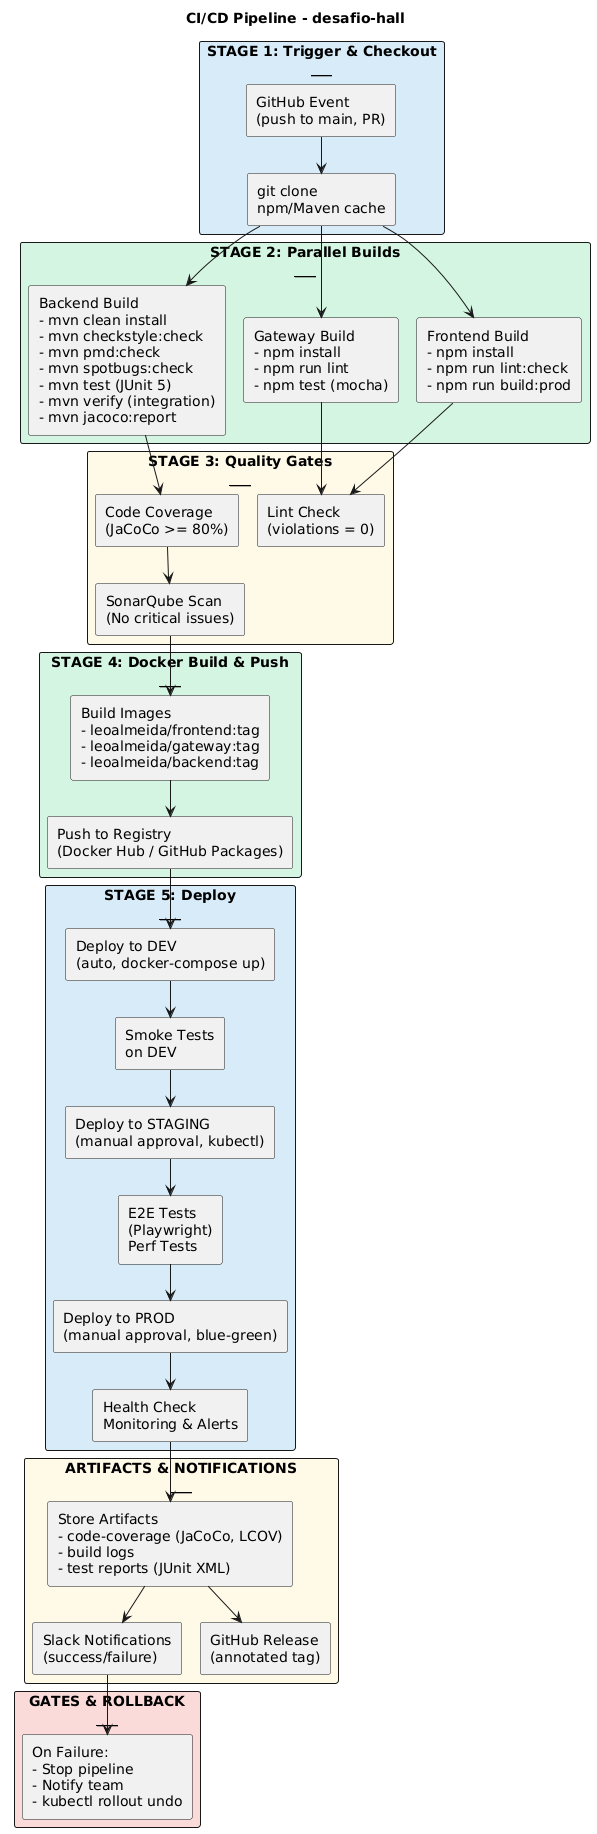

The diagram above was rendered by PlantUML. Its source (embedded in the PNG):
@startuml CICD-Pipeline
!pragma layout smetana
title CI/CD Pipeline - desafio-hall
!define LIGHTBLUE #D6EAF8
!define LIGHTGREEN #D5F5E3
!define LIGHTYELLOW #FEF9E7
!define LIGHTRED #FADBD8

rectangle "STAGE 1: Trigger & Checkout\n_______" LIGHTBLUE {
  rectangle "GitHub Event\n(push to main, PR)" as trigger
  rectangle "git clone\nnpm/Maven cache" as checkout
  trigger --> checkout
}

rectangle "STAGE 2: Parallel Builds\n_______" LIGHTGREEN {
  rectangle "Frontend Build\n- npm install\n- npm run lint:check\n- npm run build:prod" as feBuild
  rectangle "Gateway Build\n- npm install\n- npm run lint\n- npm test (mocha)" as gwBuild
  rectangle "Backend Build\n- mvn clean install\n- mvn checkstyle:check\n- mvn pmd:check\n- mvn spotbugs:check\n- mvn test (JUnit 5)\n- mvn verify (integration)\n- mvn jacoco:report" as beBuild
}

checkout --> feBuild
checkout --> gwBuild
checkout --> beBuild

rectangle "STAGE 3: Quality Gates\n_______" LIGHTYELLOW {
  rectangle "Code Coverage\n(JaCoCo >= 80%)" as coverage
  rectangle "SonarQube Scan\n(No critical issues)" as sonar
  rectangle "Lint Check\n(violations = 0)" as lint
  feBuild --> lint
  gwBuild --> lint
  beBuild --> coverage
  coverage --> sonar
}

rectangle "STAGE 4: Docker Build & Push\n_______" LIGHTGREEN {
  rectangle "Build Images\n- leoalmeida/frontend:tag\n- leoalmeida/gateway:tag\n- leoalmeida/backend:tag" as dockerBuild
  rectangle "Push to Registry\n(Docker Hub / GitHub Packages)" as push
  sonar --> dockerBuild
  dockerBuild --> push
}

rectangle "STAGE 5: Deploy\n_______" LIGHTBLUE {
  rectangle "Deploy to DEV\n(auto, docker-compose up)" as deployDev
  rectangle "Smoke Tests\non DEV" as testDev
  
  rectangle "Deploy to STAGING\n(manual approval, kubectl)" as deployStagging
  rectangle "E2E Tests\n(Playwright)\nPerf Tests" as testStaging
  
  rectangle "Deploy to PROD\n(manual approval, blue-green)" as deployProd
  rectangle "Health Check\nMonitoring & Alerts" as testProd
  
  push --> deployDev
  deployDev --> testDev
  testDev --> deployStagging
  deployStagging --> testStaging
  testStaging --> deployProd
  deployProd --> testProd
}

rectangle "ARTIFACTS & NOTIFICATIONS\n_______" LIGHTYELLOW {
  rectangle "Store Artifacts\n- code-coverage (JaCoCo, LCOV)\n- build logs\n- test reports (JUnit XML)" as artifacts
  rectangle "Slack Notifications\n(success/failure)" as slack
  rectangle "GitHub Release\n(annotated tag)" as release
  testProd --> artifacts
  artifacts --> slack
  artifacts --> release
}

rectangle "GATES & ROLLBACK\n_______" LIGHTRED {
  rectangle "On Failure:\n- Stop pipeline\n- Notify team\n- kubectl rollout undo" as rollback
  slack --> rollback
}

@enduml